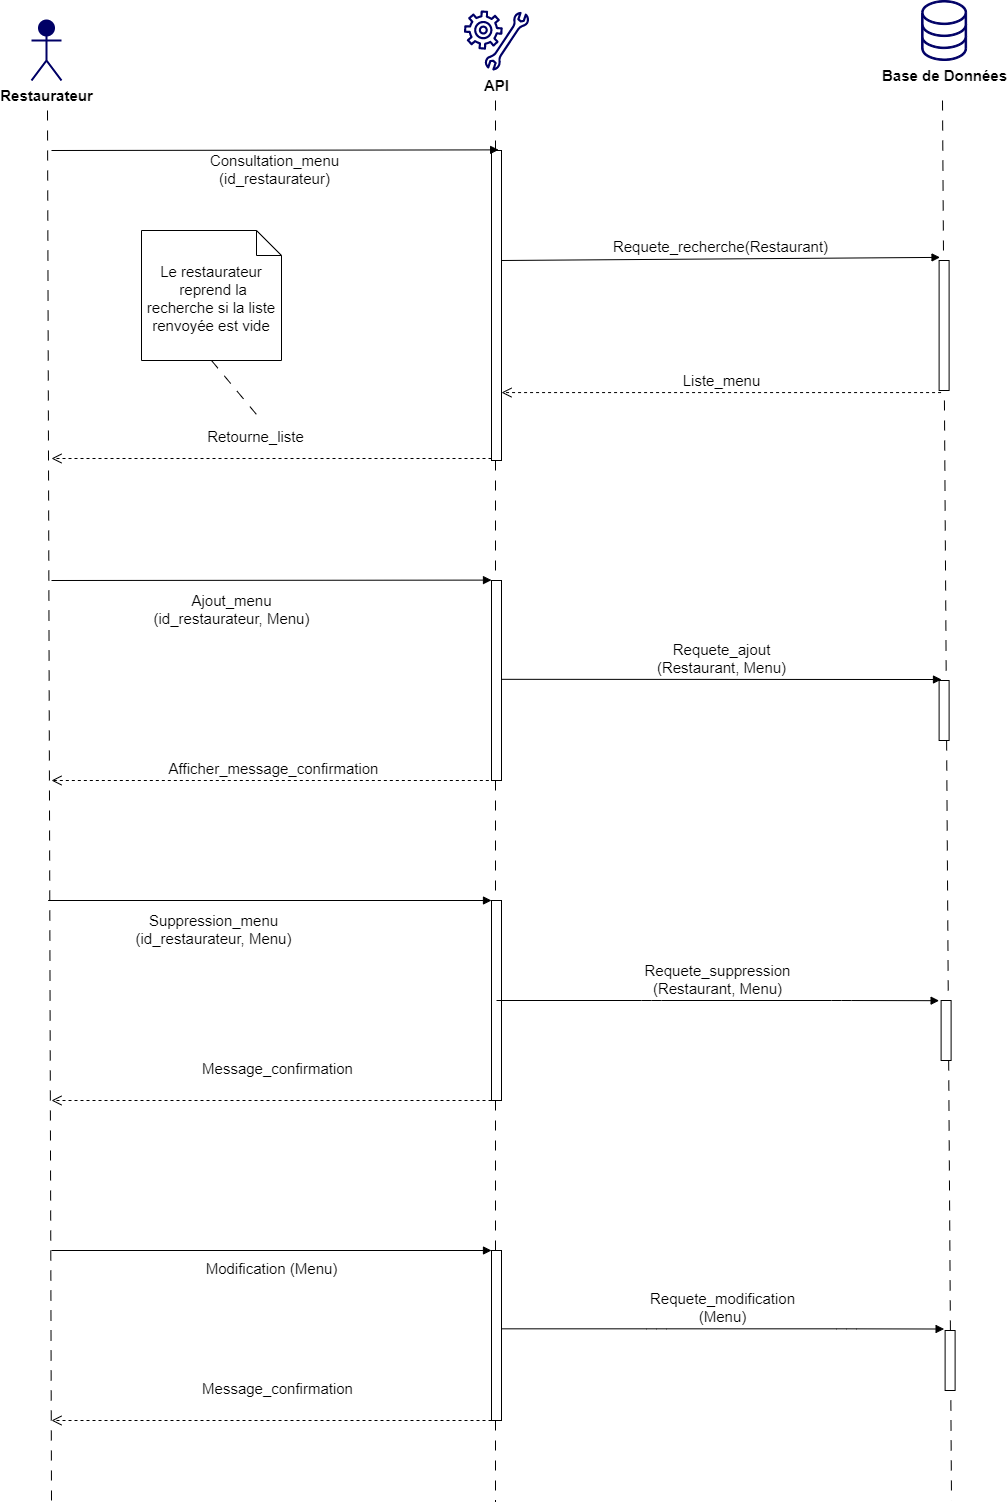

The diagram above was exported from draw.io. Its source (the exported page's mxGraphModel, read from the mxfile embedded in the PNG):
<mxGraphModel dx="1110" dy="379" grid="1" gridSize="10" guides="1" tooltips="1" connect="1" arrows="1" fold="1" page="1" pageScale="1" pageWidth="827" pageHeight="1169" math="0" shadow="0">
  <root>
    <mxCell id="0" />
    <mxCell id="1" parent="0" />
    <mxCell id="22" value="" style="endArrow=none;startArrow=none;endFill=0;startFill=0;endSize=8;html=1;verticalAlign=bottom;dashed=1;labelBackgroundColor=none;dashPattern=10 10;fontSize=15;" parent="1" edge="1">
      <mxGeometry width="160" relative="1" as="geometry">
        <mxPoint x="66" y="130" as="sourcePoint" />
        <mxPoint x="70" y="1520" as="targetPoint" />
      </mxGeometry>
    </mxCell>
    <mxCell id="24" value="&lt;span style=&quot;background-color: rgb(255 , 255 , 255)&quot;&gt;Restaurateur&lt;br&gt;&lt;br&gt;&lt;/span&gt;" style="shape=umlActor;verticalLabelPosition=bottom;verticalAlign=top;html=1;fontColor=#000000;strokeColor=#000066;fillColor=#000066;strokeWidth=2;fontSize=15;fontStyle=1" parent="1" vertex="1">
      <mxGeometry x="50" y="40" width="30" height="60" as="geometry" />
    </mxCell>
    <mxCell id="32" value="" style="endArrow=none;startArrow=none;endFill=0;startFill=0;endSize=8;html=1;verticalAlign=bottom;dashed=1;labelBackgroundColor=none;dashPattern=10 10;fontSize=15;" parent="1" edge="1">
      <mxGeometry width="160" relative="1" as="geometry">
        <mxPoint x="514" y="120" as="sourcePoint" />
        <mxPoint x="514" y="1521.4285714285713" as="targetPoint" />
      </mxGeometry>
    </mxCell>
    <mxCell id="34" value="Base de Données" style="pointerEvents=1;shadow=0;dashed=0;html=1;aspect=fixed;labelPosition=center;verticalLabelPosition=bottom;verticalAlign=top;align=center;outlineConnect=0;shape=mxgraph.vvd.storage;fillColor=#000066;strokeColor=#000066;fontSize=15;labelBackgroundColor=#ffffff;fontStyle=1" parent="1" vertex="1">
      <mxGeometry x="940.11" y="20" width="45" height="60" as="geometry" />
    </mxCell>
    <mxCell id="35" value="API" style="pointerEvents=1;shadow=0;dashed=0;html=1;strokeColor=none;aspect=fixed;labelPosition=center;verticalLabelPosition=bottom;verticalAlign=top;align=center;outlineConnect=0;shape=mxgraph.vvd.guest_agent_customization;fillColor=#000066;fontSize=15;labelBackgroundColor=#ffffff;fontStyle=1" parent="1" vertex="1">
      <mxGeometry x="482.39" y="30" width="65.22" height="60" as="geometry" />
    </mxCell>
    <mxCell id="36" value="" style="endArrow=none;startArrow=none;endFill=0;startFill=0;endSize=8;html=1;verticalAlign=bottom;dashed=1;labelBackgroundColor=none;dashPattern=10 10;fontSize=15;" parent="1" edge="1">
      <mxGeometry width="160" relative="1" as="geometry">
        <mxPoint x="961" y="120" as="sourcePoint" />
        <mxPoint x="970" y="1520" as="targetPoint" />
      </mxGeometry>
    </mxCell>
    <mxCell id="49" value="" style="html=1;points=[];perimeter=orthogonalPerimeter;labelBackgroundColor=#ffffff;fontSize=15;strokeColor=#000000;strokeWidth=1;fillColor=#FFFFFF;" parent="1" vertex="1">
      <mxGeometry x="510" y="170" width="10" height="310" as="geometry" />
    </mxCell>
    <mxCell id="54" value="Consultation_menu&lt;br&gt;(id_restaurateur)" style="html=1;verticalAlign=bottom;endArrow=block;fontSize=15;entryX=0.714;entryY=-0.002;entryDx=0;entryDy=0;entryPerimeter=0;" parent="1" edge="1" target="49">
      <mxGeometry y="-40" width="80" relative="1" as="geometry">
        <mxPoint x="70" y="170" as="sourcePoint" />
        <mxPoint x="300" y="170" as="targetPoint" />
        <mxPoint as="offset" />
      </mxGeometry>
    </mxCell>
    <mxCell id="56" value="Requete_recherche(Restaurant)" style="html=1;verticalAlign=bottom;endArrow=block;fontSize=15;entryX=0.092;entryY=-0.024;entryDx=0;entryDy=0;entryPerimeter=0;" parent="1" target="57" edge="1">
      <mxGeometry width="80" relative="1" as="geometry">
        <mxPoint x="520" y="280.0000000000001" as="sourcePoint" />
        <mxPoint x="960" y="270" as="targetPoint" />
      </mxGeometry>
    </mxCell>
    <mxCell id="57" value="" style="html=1;points=[];perimeter=orthogonalPerimeter;labelBackgroundColor=#ffffff;fontSize=15;strokeColor=#000000;strokeWidth=1;fillColor=#FFFFFF;" parent="1" vertex="1">
      <mxGeometry x="957.61" y="280" width="10" height="130" as="geometry" />
    </mxCell>
    <mxCell id="58" value="Liste_menu" style="html=1;verticalAlign=bottom;endArrow=open;dashed=1;endSize=8;fontSize=15;exitX=0.196;exitY=1.016;exitDx=0;exitDy=0;exitPerimeter=0;" parent="1" source="57" target="49" edge="1">
      <mxGeometry relative="1" as="geometry">
        <mxPoint x="1250" y="220" as="sourcePoint" />
        <mxPoint x="1170" y="220" as="targetPoint" />
      </mxGeometry>
    </mxCell>
    <mxCell id="59" value="Retourne_liste" style="html=1;verticalAlign=bottom;endArrow=open;dashed=1;endSize=8;fontSize=15;" parent="1" edge="1">
      <mxGeometry x="0.0714" y="-10" relative="1" as="geometry">
        <mxPoint x="510" y="478" as="sourcePoint" />
        <mxPoint x="70" y="478" as="targetPoint" />
        <Array as="points" />
        <mxPoint as="offset" />
      </mxGeometry>
    </mxCell>
    <mxCell id="71" value="" style="html=1;points=[];perimeter=orthogonalPerimeter;labelBackgroundColor=#ffffff;fontSize=15;strokeColor=#000000;strokeWidth=1;fillColor=#FFFFFF;" parent="1" vertex="1">
      <mxGeometry x="510" y="920" width="10" height="200" as="geometry" />
    </mxCell>
    <mxCell id="73" value="Suppression_menu&lt;br style=&quot;font-size: 15px&quot;&gt;(id_restaurateur, Menu)" style="html=1;verticalAlign=bottom;endArrow=block;fontSize=15;" parent="1" edge="1">
      <mxGeometry x="-0.2537" y="-50" width="80" relative="1" as="geometry">
        <mxPoint x="66.66000000000008" y="920" as="sourcePoint" />
        <mxPoint x="510" y="920" as="targetPoint" />
        <mxPoint as="offset" />
      </mxGeometry>
    </mxCell>
    <mxCell id="74" value="" style="html=1;points=[];perimeter=orthogonalPerimeter;labelBackgroundColor=#ffffff;fontSize=15;strokeColor=#000000;strokeWidth=1;fillColor=#FFFFFF;" parent="1" vertex="1">
      <mxGeometry x="959.61" y="1020" width="10" height="60" as="geometry" />
    </mxCell>
    <mxCell id="76" value="Message_confirmation" style="html=1;verticalAlign=bottom;endArrow=open;dashed=1;endSize=8;fontSize=15;" parent="1" edge="1">
      <mxGeometry x="-0.0291" y="-20" relative="1" as="geometry">
        <mxPoint x="510" y="1120" as="sourcePoint" />
        <mxPoint x="70" y="1120" as="targetPoint" />
        <Array as="points" />
        <mxPoint as="offset" />
      </mxGeometry>
    </mxCell>
    <mxCell id="78" value="Le restaurateur&lt;br&gt;&amp;nbsp;reprend la recherche si la liste renvoyée est vide" style="shape=note2;boundedLbl=1;whiteSpace=wrap;html=1;size=25;verticalAlign=top;align=center;fontSize=15;" parent="1" vertex="1">
      <mxGeometry x="160" y="250" width="140" height="130" as="geometry" />
    </mxCell>
    <mxCell id="79" value="" style="endArrow=none;startArrow=none;endFill=0;startFill=0;endSize=8;html=1;verticalAlign=bottom;dashed=1;labelBackgroundColor=none;dashPattern=10 10;fontSize=15;exitX=0.5;exitY=1;exitDx=0;exitDy=0;exitPerimeter=0;" parent="1" source="78" edge="1">
      <mxGeometry width="160" relative="1" as="geometry">
        <mxPoint x="280" y="460" as="sourcePoint" />
        <mxPoint x="280" y="440" as="targetPoint" />
      </mxGeometry>
    </mxCell>
    <mxCell id="89" value="" style="html=1;points=[];perimeter=orthogonalPerimeter;labelBackgroundColor=#ffffff;fontSize=15;strokeColor=#000000;strokeWidth=1;fillColor=#FFFFFF;" parent="1" vertex="1">
      <mxGeometry x="510" y="600" width="10" height="200" as="geometry" />
    </mxCell>
    <mxCell id="90" value="Requete_ajout&lt;br style=&quot;font-size: 15px&quot;&gt;(Restaurant, Menu)" style="html=1;verticalAlign=bottom;endArrow=block;fontSize=15;" parent="1" edge="1">
      <mxGeometry width="80" relative="1" as="geometry">
        <mxPoint x="520" y="698.8200000000002" as="sourcePoint" />
        <mxPoint x="960" y="699" as="targetPoint" />
      </mxGeometry>
    </mxCell>
    <mxCell id="91" value="Ajout_menu&lt;br style=&quot;font-size: 15px&quot;&gt;(id_restaurateur, Menu)" style="html=1;verticalAlign=bottom;endArrow=block;fontSize=15;entryX=0;entryY=-0.002;entryDx=0;entryDy=0;entryPerimeter=0;" parent="1" edge="1" target="89">
      <mxGeometry x="-0.1818" y="-50" width="80" relative="1" as="geometry">
        <mxPoint x="70" y="600" as="sourcePoint" />
        <mxPoint x="290" y="600" as="targetPoint" />
        <mxPoint as="offset" />
      </mxGeometry>
    </mxCell>
    <mxCell id="92" value="" style="html=1;points=[];perimeter=orthogonalPerimeter;labelBackgroundColor=#ffffff;fontSize=15;strokeColor=#000000;strokeWidth=1;fillColor=#FFFFFF;" parent="1" vertex="1">
      <mxGeometry x="957.61" y="700" width="10" height="60" as="geometry" />
    </mxCell>
    <mxCell id="95" value="Afficher_message_confirmation" style="html=1;verticalAlign=bottom;endArrow=open;dashed=1;endSize=8;fontSize=15;" parent="1" edge="1">
      <mxGeometry relative="1" as="geometry">
        <mxPoint x="513.34" y="800" as="sourcePoint" />
        <mxPoint x="70" y="800" as="targetPoint" />
      </mxGeometry>
    </mxCell>
    <mxCell id="118" value="Modification (Menu)" style="html=1;verticalAlign=bottom;endArrow=block;fontSize=15;" parent="1" edge="1">
      <mxGeometry y="-30" width="80" relative="1" as="geometry">
        <mxPoint x="70" y="1270" as="sourcePoint" />
        <mxPoint x="510" y="1270" as="targetPoint" />
        <mxPoint as="offset" />
      </mxGeometry>
    </mxCell>
    <mxCell id="119" value="" style="html=1;points=[];perimeter=orthogonalPerimeter;labelBackgroundColor=#ffffff;fontSize=15;strokeColor=#000000;strokeWidth=1;fillColor=#FFFFFF;" parent="1" vertex="1">
      <mxGeometry x="510" y="1270" width="10" height="170" as="geometry" />
    </mxCell>
    <mxCell id="122" value="" style="html=1;points=[];perimeter=orthogonalPerimeter;labelBackgroundColor=#ffffff;fontSize=15;strokeColor=#000000;strokeWidth=1;fillColor=#FFFFFF;" parent="1" vertex="1">
      <mxGeometry x="963.61" y="1350" width="10" height="60" as="geometry" />
    </mxCell>
    <mxCell id="124" value="Message_confirmation" style="html=1;verticalAlign=bottom;endArrow=open;dashed=1;endSize=8;fontSize=15;" parent="1" edge="1">
      <mxGeometry x="-0.0291" y="-20" relative="1" as="geometry">
        <mxPoint x="510" y="1440" as="sourcePoint" />
        <mxPoint x="70" y="1440" as="targetPoint" />
        <Array as="points" />
        <mxPoint as="offset" />
      </mxGeometry>
    </mxCell>
    <mxCell id="125" value="Requete_suppression&lt;br style=&quot;font-size: 15px&quot;&gt;(Restaurant, Menu)" style="html=1;verticalAlign=bottom;endArrow=block;fontSize=15;" parent="1" edge="1">
      <mxGeometry width="80" relative="1" as="geometry">
        <mxPoint x="515" y="1020" as="sourcePoint" />
        <mxPoint x="957.61" y="1020.1800000000001" as="targetPoint" />
        <Array as="points">
          <mxPoint x="670" y="1020" />
          <mxPoint x="860" y="1020" />
        </Array>
      </mxGeometry>
    </mxCell>
    <mxCell id="126" value="Requete_modification&lt;br style=&quot;font-size: 15px&quot;&gt;(Menu)" style="html=1;verticalAlign=bottom;endArrow=block;fontSize=15;" parent="1" edge="1">
      <mxGeometry width="80" relative="1" as="geometry">
        <mxPoint x="520" y="1348.33" as="sourcePoint" />
        <mxPoint x="962.6100000000001" y="1348.51" as="targetPoint" />
        <Array as="points">
          <mxPoint x="675" y="1348.33" />
          <mxPoint x="865" y="1348.33" />
        </Array>
      </mxGeometry>
    </mxCell>
  </root>
</mxGraphModel>